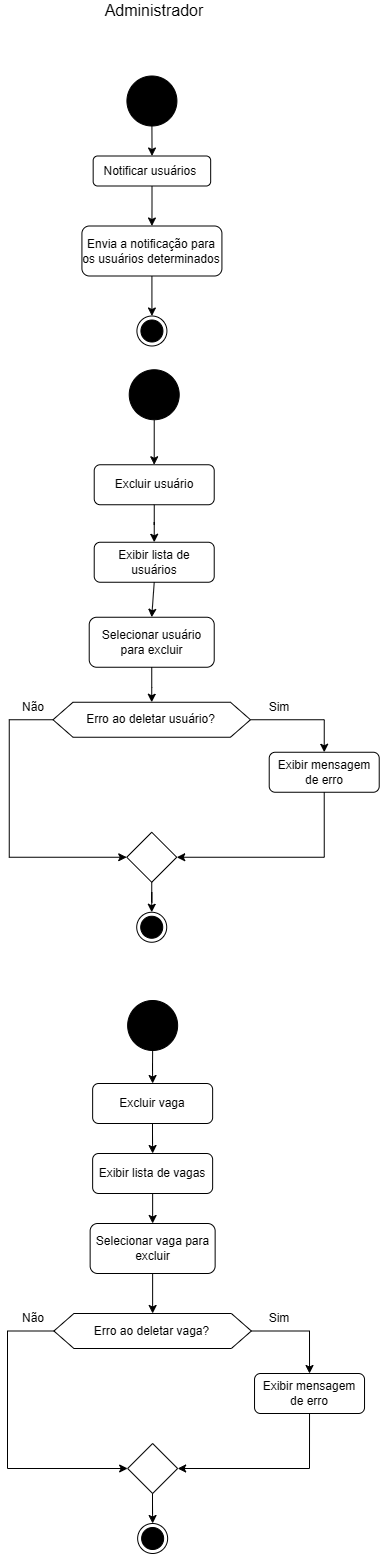

The diagram above was exported from draw.io. Its source (the exported page's mxGraphModel, read from the mxfile embedded in the PNG):
<mxGraphModel dx="4412" dy="-1577" grid="1" gridSize="10" guides="1" tooltips="1" connect="1" arrows="1" fold="1" page="1" pageScale="1" pageWidth="827" pageHeight="1169" math="0" shadow="0">
  <root>
    <mxCell id="0" />
    <mxCell id="1" parent="0" />
    <mxCell id="JpH_KQA2ycOH9rXvuSeY-225" value="Excluir vaga" style="rounded=1;whiteSpace=wrap;html=1;fontSize=12;glass=0;strokeWidth=1;shadow=0;" vertex="1" parent="1">
      <mxGeometry x="-560.8599999999998" y="5013" width="120" height="40" as="geometry" />
    </mxCell>
    <mxCell id="JpH_KQA2ycOH9rXvuSeY-226" value="" style="ellipse;whiteSpace=wrap;html=1;aspect=fixed;fillColor=#000000;fillStyle=solid;" vertex="1" parent="1">
      <mxGeometry x="-524.2799999999999" y="4299.25" width="50" height="50" as="geometry" />
    </mxCell>
    <mxCell id="JpH_KQA2ycOH9rXvuSeY-227" value="" style="rhombus;whiteSpace=wrap;html=1;" vertex="1" parent="1">
      <mxGeometry x="-525.8599999999998" y="5373" width="50" height="50" as="geometry" />
    </mxCell>
    <mxCell id="JpH_KQA2ycOH9rXvuSeY-228" value="" style="ellipse;html=1;shape=endState;fillColor=#000000;strokeColor=#000000;" vertex="1" parent="1">
      <mxGeometry x="-515.8599999999998" y="5453" width="30" height="30" as="geometry" />
    </mxCell>
    <mxCell id="JpH_KQA2ycOH9rXvuSeY-229" value="Notificar usuários&amp;nbsp;" style="rounded=1;whiteSpace=wrap;html=1;" vertex="1" parent="1">
      <mxGeometry x="-560.3299999999999" y="4085.5" width="117.5" height="30" as="geometry" />
    </mxCell>
    <mxCell id="JpH_KQA2ycOH9rXvuSeY-230" value="Sim" style="text;html=1;align=center;verticalAlign=middle;whiteSpace=wrap;rounded=0;" vertex="1" parent="1">
      <mxGeometry x="-404.12999999999965" y="5233" width="60" height="30" as="geometry" />
    </mxCell>
    <mxCell id="JpH_KQA2ycOH9rXvuSeY-231" value="Não" style="text;html=1;align=center;verticalAlign=middle;whiteSpace=wrap;rounded=0;" vertex="1" parent="1">
      <mxGeometry x="-649.9999999999999" y="5233" width="60" height="30" as="geometry" />
    </mxCell>
    <mxCell id="JpH_KQA2ycOH9rXvuSeY-232" value="Exibir lista de vagas" style="rounded=1;whiteSpace=wrap;html=1;fontSize=12;glass=0;strokeWidth=1;shadow=0;" vertex="1" parent="1">
      <mxGeometry x="-560.8599999999998" y="5083" width="120" height="40" as="geometry" />
    </mxCell>
    <mxCell id="JpH_KQA2ycOH9rXvuSeY-233" style="edgeStyle=orthogonalEdgeStyle;rounded=0;orthogonalLoop=1;jettySize=auto;html=1;entryX=0.5;entryY=0;entryDx=0;entryDy=0;exitX=1;exitY=0.5;exitDx=0;exitDy=0;" edge="1" parent="1" source="JpH_KQA2ycOH9rXvuSeY-245" target="JpH_KQA2ycOH9rXvuSeY-253">
      <mxGeometry relative="1" as="geometry">
        <mxPoint x="100.3900000000001" y="5480" as="targetPoint" />
        <mxPoint x="-410.86000000000035" y="5273" as="sourcePoint" />
      </mxGeometry>
    </mxCell>
    <mxCell id="JpH_KQA2ycOH9rXvuSeY-234" style="edgeStyle=orthogonalEdgeStyle;rounded=0;orthogonalLoop=1;jettySize=auto;html=1;entryX=0.5;entryY=0;entryDx=0;entryDy=0;" edge="1" parent="1" source="JpH_KQA2ycOH9rXvuSeY-235" target="JpH_KQA2ycOH9rXvuSeY-245">
      <mxGeometry relative="1" as="geometry">
        <mxPoint x="-500.86000000000024" y="5238" as="targetPoint" />
      </mxGeometry>
    </mxCell>
    <mxCell id="JpH_KQA2ycOH9rXvuSeY-235" value="Selecionar vaga para excluir" style="rounded=1;whiteSpace=wrap;html=1;fontSize=12;glass=0;strokeWidth=1;shadow=0;" vertex="1" parent="1">
      <mxGeometry x="-563.3599999999998" y="5153" width="125" height="50" as="geometry" />
    </mxCell>
    <mxCell id="JpH_KQA2ycOH9rXvuSeY-236" value="Exibir lista de usuários" style="rounded=1;whiteSpace=wrap;html=1;fontSize=12;glass=0;strokeWidth=1;shadow=0;" vertex="1" parent="1">
      <mxGeometry x="-559.2799999999999" y="4471.75" width="120" height="40" as="geometry" />
    </mxCell>
    <mxCell id="JpH_KQA2ycOH9rXvuSeY-237" value="Selecionar usuário para excluir" style="rounded=1;whiteSpace=wrap;html=1;fontSize=12;glass=0;strokeWidth=1;shadow=0;" vertex="1" parent="1">
      <mxGeometry x="-564.2799999999999" y="4546.75" width="125" height="50" as="geometry" />
    </mxCell>
    <mxCell id="JpH_KQA2ycOH9rXvuSeY-238" value="Exibir mensagem de erro" style="rounded=1;whiteSpace=wrap;html=1;" vertex="1" parent="1">
      <mxGeometry x="-384.27999999999986" y="4681.75" width="110" height="40" as="geometry" />
    </mxCell>
    <mxCell id="JpH_KQA2ycOH9rXvuSeY-239" style="edgeStyle=orthogonalEdgeStyle;rounded=0;orthogonalLoop=1;jettySize=auto;html=1;entryX=0.5;entryY=0;entryDx=0;entryDy=0;" edge="1" parent="1" source="JpH_KQA2ycOH9rXvuSeY-237">
      <mxGeometry relative="1" as="geometry">
        <mxPoint x="-501.77999999999986" y="4631.75" as="targetPoint" />
      </mxGeometry>
    </mxCell>
    <mxCell id="JpH_KQA2ycOH9rXvuSeY-240" style="edgeStyle=orthogonalEdgeStyle;rounded=0;orthogonalLoop=1;jettySize=auto;html=1;entryX=0.5;entryY=0;entryDx=0;entryDy=0;exitX=1;exitY=0.5;exitDx=0;exitDy=0;" edge="1" parent="1" source="JpH_KQA2ycOH9rXvuSeY-242" target="JpH_KQA2ycOH9rXvuSeY-238">
      <mxGeometry relative="1" as="geometry">
        <mxPoint x="205.72000000000014" y="4754.25" as="targetPoint" />
        <mxPoint x="-411.77999999999986" y="4666.75" as="sourcePoint" />
      </mxGeometry>
    </mxCell>
    <mxCell id="JpH_KQA2ycOH9rXvuSeY-241" style="edgeStyle=orthogonalEdgeStyle;rounded=0;orthogonalLoop=1;jettySize=auto;html=1;entryX=0;entryY=0.5;entryDx=0;entryDy=0;exitX=0;exitY=0.5;exitDx=0;exitDy=0;" edge="1" parent="1" source="JpH_KQA2ycOH9rXvuSeY-242" target="JpH_KQA2ycOH9rXvuSeY-243">
      <mxGeometry relative="1" as="geometry">
        <Array as="points">
          <mxPoint x="-644.2799999999999" y="4649.75" />
          <mxPoint x="-644.2799999999999" y="4786.75" />
        </Array>
      </mxGeometry>
    </mxCell>
    <mxCell id="JpH_KQA2ycOH9rXvuSeY-242" value="Erro ao deletar usuário?" style="shape=hexagon;perimeter=hexagonPerimeter2;whiteSpace=wrap;html=1;fixedSize=1;" vertex="1" parent="1">
      <mxGeometry x="-600.5099999999999" y="4631.75" width="197.47" height="35" as="geometry" />
    </mxCell>
    <mxCell id="JpH_KQA2ycOH9rXvuSeY-243" value="" style="rhombus;whiteSpace=wrap;html=1;" vertex="1" parent="1">
      <mxGeometry x="-526.7699999999999" y="4761.75" width="50" height="50" as="geometry" />
    </mxCell>
    <mxCell id="JpH_KQA2ycOH9rXvuSeY-244" style="edgeStyle=orthogonalEdgeStyle;rounded=0;orthogonalLoop=1;jettySize=auto;html=1;entryX=0;entryY=0.5;entryDx=0;entryDy=0;exitX=0;exitY=0.5;exitDx=0;exitDy=0;" edge="1" parent="1" source="JpH_KQA2ycOH9rXvuSeY-245" target="JpH_KQA2ycOH9rXvuSeY-227">
      <mxGeometry relative="1" as="geometry">
        <Array as="points">
          <mxPoint x="-646.0899999999998" y="5261" />
          <mxPoint x="-646.0899999999998" y="5398" />
        </Array>
      </mxGeometry>
    </mxCell>
    <mxCell id="JpH_KQA2ycOH9rXvuSeY-245" value="Erro ao deletar vaga?" style="shape=hexagon;perimeter=hexagonPerimeter2;whiteSpace=wrap;html=1;fixedSize=1;" vertex="1" parent="1">
      <mxGeometry x="-599.5999999999998" y="5243" width="197.47" height="35" as="geometry" />
    </mxCell>
    <mxCell id="JpH_KQA2ycOH9rXvuSeY-246" style="edgeStyle=orthogonalEdgeStyle;rounded=0;orthogonalLoop=1;jettySize=auto;html=1;entryX=0.5;entryY=0;entryDx=0;entryDy=0;" edge="1" parent="1" source="JpH_KQA2ycOH9rXvuSeY-229" target="JpH_KQA2ycOH9rXvuSeY-251">
      <mxGeometry relative="1" as="geometry" />
    </mxCell>
    <mxCell id="JpH_KQA2ycOH9rXvuSeY-247" style="edgeStyle=orthogonalEdgeStyle;rounded=0;orthogonalLoop=1;jettySize=auto;html=1;entryX=0.5;entryY=0;entryDx=0;entryDy=0;" edge="1" parent="1" source="JpH_KQA2ycOH9rXvuSeY-225" target="JpH_KQA2ycOH9rXvuSeY-232">
      <mxGeometry relative="1" as="geometry" />
    </mxCell>
    <mxCell id="JpH_KQA2ycOH9rXvuSeY-248" style="edgeStyle=orthogonalEdgeStyle;rounded=0;orthogonalLoop=1;jettySize=auto;html=1;entryX=0.5;entryY=0;entryDx=0;entryDy=0;" edge="1" parent="1" source="JpH_KQA2ycOH9rXvuSeY-243" target="JpH_KQA2ycOH9rXvuSeY-259">
      <mxGeometry relative="1" as="geometry" />
    </mxCell>
    <mxCell id="JpH_KQA2ycOH9rXvuSeY-249" style="edgeStyle=orthogonalEdgeStyle;rounded=0;orthogonalLoop=1;jettySize=auto;html=1;entryX=1;entryY=0.5;entryDx=0;entryDy=0;exitX=0.5;exitY=1;exitDx=0;exitDy=0;" edge="1" parent="1" source="JpH_KQA2ycOH9rXvuSeY-238" target="JpH_KQA2ycOH9rXvuSeY-243">
      <mxGeometry relative="1" as="geometry" />
    </mxCell>
    <mxCell id="JpH_KQA2ycOH9rXvuSeY-250" value="" style="ellipse;whiteSpace=wrap;html=1;aspect=fixed;fillColor=#000000;fillStyle=solid;" vertex="1" parent="1">
      <mxGeometry x="-526.5799999999999" y="4005.5" width="50" height="50" as="geometry" />
    </mxCell>
    <mxCell id="JpH_KQA2ycOH9rXvuSeY-251" value="Envia a notificação para os usuários determinados" style="rounded=1;whiteSpace=wrap;html=1;" vertex="1" parent="1">
      <mxGeometry x="-571.5799999999999" y="4155.5" width="140" height="50" as="geometry" />
    </mxCell>
    <mxCell id="JpH_KQA2ycOH9rXvuSeY-252" value="" style="ellipse;whiteSpace=wrap;html=1;aspect=fixed;fillColor=#000000;fillStyle=solid;" vertex="1" parent="1">
      <mxGeometry x="-525.8599999999998" y="4930" width="50" height="50" as="geometry" />
    </mxCell>
    <mxCell id="JpH_KQA2ycOH9rXvuSeY-253" value="Exibir mensagem de erro" style="rounded=1;whiteSpace=wrap;html=1;" vertex="1" parent="1">
      <mxGeometry x="-398.9699999999998" y="5303" width="110" height="40" as="geometry" />
    </mxCell>
    <mxCell id="JpH_KQA2ycOH9rXvuSeY-254" value="Sim" style="text;html=1;align=center;verticalAlign=middle;whiteSpace=wrap;rounded=0;" vertex="1" parent="1">
      <mxGeometry x="-404.27999999999986" y="4621.75" width="60" height="30" as="geometry" />
    </mxCell>
    <mxCell id="JpH_KQA2ycOH9rXvuSeY-255" value="Não" style="text;html=1;align=center;verticalAlign=middle;whiteSpace=wrap;rounded=0;" vertex="1" parent="1">
      <mxGeometry x="-649.9999999999999" y="4621.75" width="60" height="30" as="geometry" />
    </mxCell>
    <mxCell id="JpH_KQA2ycOH9rXvuSeY-256" value="Excluir usuário" style="rounded=1;whiteSpace=wrap;html=1;fontSize=12;glass=0;strokeWidth=1;shadow=0;" vertex="1" parent="1">
      <mxGeometry x="-559.2799999999999" y="4394.25" width="120" height="40" as="geometry" />
    </mxCell>
    <mxCell id="JpH_KQA2ycOH9rXvuSeY-257" value="&lt;font style=&quot;font-size: 16px;&quot;&gt;Administrador&lt;/font&gt;" style="text;html=1;align=center;verticalAlign=middle;whiteSpace=wrap;rounded=0;" vertex="1" parent="1">
      <mxGeometry x="-579.28" y="3930" width="160" height="20" as="geometry" />
    </mxCell>
    <mxCell id="JpH_KQA2ycOH9rXvuSeY-258" style="edgeStyle=orthogonalEdgeStyle;rounded=0;orthogonalLoop=1;jettySize=auto;html=1;entryX=0.5;entryY=0;entryDx=0;entryDy=0;" edge="1" parent="1" source="JpH_KQA2ycOH9rXvuSeY-226" target="JpH_KQA2ycOH9rXvuSeY-256">
      <mxGeometry relative="1" as="geometry" />
    </mxCell>
    <mxCell id="JpH_KQA2ycOH9rXvuSeY-259" value="" style="ellipse;html=1;shape=endState;fillColor=#000000;strokeColor=#000000;" vertex="1" parent="1">
      <mxGeometry x="-516.7799999999999" y="4841.75" width="30" height="30" as="geometry" />
    </mxCell>
    <mxCell id="JpH_KQA2ycOH9rXvuSeY-260" style="edgeStyle=orthogonalEdgeStyle;rounded=0;orthogonalLoop=1;jettySize=auto;html=1;entryX=0.5;entryY=0;entryDx=0;entryDy=0;" edge="1" parent="1" source="JpH_KQA2ycOH9rXvuSeY-252" target="JpH_KQA2ycOH9rXvuSeY-225">
      <mxGeometry relative="1" as="geometry" />
    </mxCell>
    <mxCell id="JpH_KQA2ycOH9rXvuSeY-261" style="edgeStyle=orthogonalEdgeStyle;rounded=0;orthogonalLoop=1;jettySize=auto;html=1;entryX=0.5;entryY=0;entryDx=0;entryDy=0;" edge="1" parent="1" source="JpH_KQA2ycOH9rXvuSeY-251" target="JpH_KQA2ycOH9rXvuSeY-262">
      <mxGeometry relative="1" as="geometry" />
    </mxCell>
    <mxCell id="JpH_KQA2ycOH9rXvuSeY-262" value="" style="ellipse;html=1;shape=endState;fillColor=#000000;strokeColor=#000000;" vertex="1" parent="1">
      <mxGeometry x="-516.5799999999999" y="4245.5" width="30" height="30" as="geometry" />
    </mxCell>
    <mxCell id="JpH_KQA2ycOH9rXvuSeY-263" style="edgeStyle=orthogonalEdgeStyle;rounded=0;orthogonalLoop=1;jettySize=auto;html=1;" edge="1" parent="1" source="JpH_KQA2ycOH9rXvuSeY-250" target="JpH_KQA2ycOH9rXvuSeY-229">
      <mxGeometry relative="1" as="geometry" />
    </mxCell>
    <mxCell id="JpH_KQA2ycOH9rXvuSeY-264" style="edgeStyle=orthogonalEdgeStyle;rounded=0;orthogonalLoop=1;jettySize=auto;html=1;entryX=0.5;entryY=0;entryDx=0;entryDy=0;" edge="1" parent="1" source="JpH_KQA2ycOH9rXvuSeY-256" target="JpH_KQA2ycOH9rXvuSeY-236">
      <mxGeometry relative="1" as="geometry" />
    </mxCell>
    <mxCell id="JpH_KQA2ycOH9rXvuSeY-265" style="edgeStyle=orthogonalEdgeStyle;rounded=0;orthogonalLoop=1;jettySize=auto;html=1;entryX=0.5;entryY=0;entryDx=0;entryDy=0;" edge="1" parent="1" source="JpH_KQA2ycOH9rXvuSeY-227" target="JpH_KQA2ycOH9rXvuSeY-228">
      <mxGeometry relative="1" as="geometry" />
    </mxCell>
    <mxCell id="JpH_KQA2ycOH9rXvuSeY-266" style="edgeStyle=orthogonalEdgeStyle;rounded=0;orthogonalLoop=1;jettySize=auto;html=1;entryX=0.5;entryY=0;entryDx=0;entryDy=0;exitX=0.5;exitY=1;exitDx=0;exitDy=0;" edge="1" parent="1" source="JpH_KQA2ycOH9rXvuSeY-236" target="JpH_KQA2ycOH9rXvuSeY-237">
      <mxGeometry relative="1" as="geometry" />
    </mxCell>
    <mxCell id="JpH_KQA2ycOH9rXvuSeY-267" style="edgeStyle=orthogonalEdgeStyle;rounded=0;orthogonalLoop=1;jettySize=auto;html=1;entryX=1;entryY=0.5;entryDx=0;entryDy=0;exitX=0.5;exitY=1;exitDx=0;exitDy=0;" edge="1" parent="1" source="JpH_KQA2ycOH9rXvuSeY-253" target="JpH_KQA2ycOH9rXvuSeY-227">
      <mxGeometry relative="1" as="geometry" />
    </mxCell>
    <mxCell id="JpH_KQA2ycOH9rXvuSeY-268" style="edgeStyle=orthogonalEdgeStyle;rounded=0;orthogonalLoop=1;jettySize=auto;html=1;entryX=0.5;entryY=0;entryDx=0;entryDy=0;exitX=0.5;exitY=1;exitDx=0;exitDy=0;" edge="1" parent="1" source="JpH_KQA2ycOH9rXvuSeY-232" target="JpH_KQA2ycOH9rXvuSeY-235">
      <mxGeometry relative="1" as="geometry" />
    </mxCell>
  </root>
</mxGraphModel>